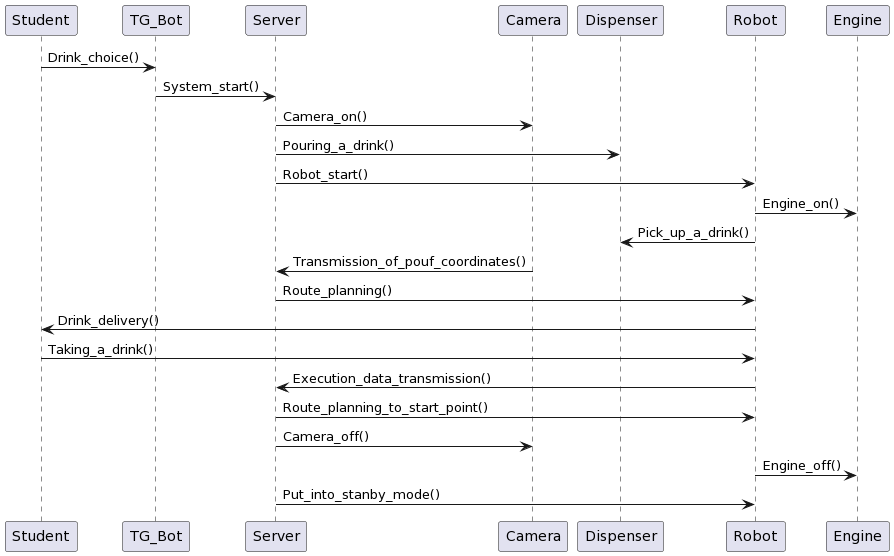

The diagram above was rendered by PlantUML. Its source (embedded in the PNG):
@startuml
Student -> TG_Bot : Drink_choice()
TG_Bot -> Server: System_start()
Server -> Camera : Camera_on()
Server -> Dispenser : Pouring_a_drink()
Server -> Robot : Robot_start()
Robot -> Engine : Engine_on()
Robot -> Dispenser : Pick_up_a_drink()
Camera -> Server : Transmission_of_pouf_coordinates()
Server -> Robot : Route_planning()
Robot -> Student : Drink_delivery()
Student -> Robot : Taking_a_drink()
Robot -> Server : Execution_data_transmission()
Server -> Robot : Route_planning_to_start_point()
Server -> Camera : Camera_off()
Robot -> Engine : Engine_off()
Server -> Robot : Put_into_stanby_mode()
@enduml